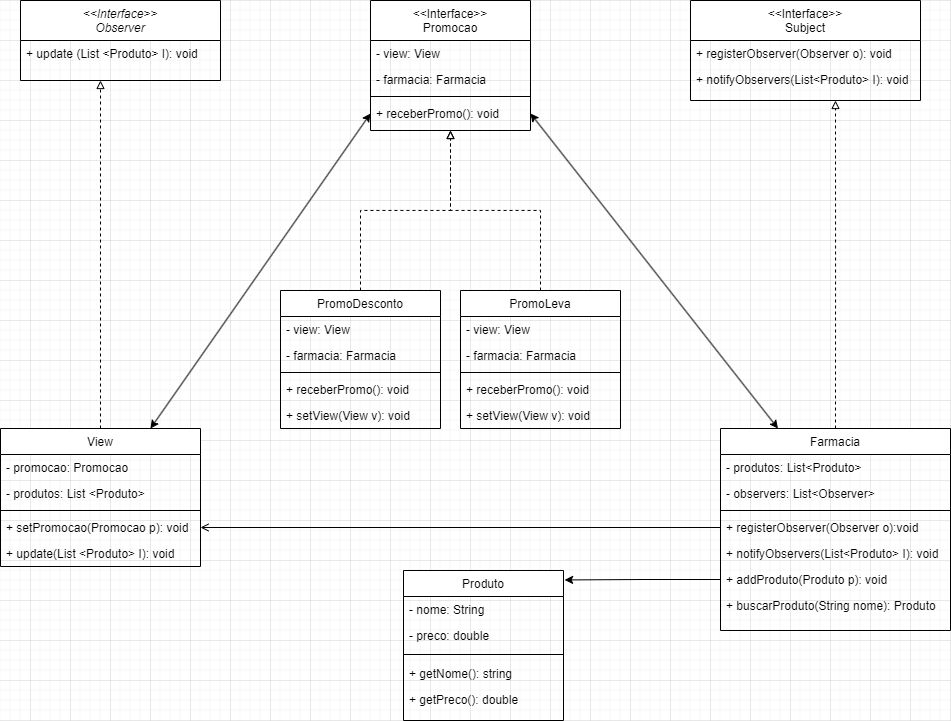

The diagram above was exported from draw.io. Its source (the exported page's mxGraphModel, read from the mxfile embedded in the PNG):
<mxGraphModel dx="1048" dy="607" grid="1" gridSize="10" guides="1" tooltips="1" connect="1" arrows="1" fold="1" page="1" pageScale="1" pageWidth="827" pageHeight="1169" math="0" shadow="0">
  <root>
    <mxCell id="WIyWlLk6GJQsqaUBKTNV-0" />
    <mxCell id="WIyWlLk6GJQsqaUBKTNV-1" parent="WIyWlLk6GJQsqaUBKTNV-0" />
    <mxCell id="zkfFHV4jXpPFQw0GAbJ--0" value="&lt;&lt;Interface&gt;&gt;&#10;Observer" style="swimlane;fontStyle=2;align=center;verticalAlign=top;childLayout=stackLayout;horizontal=1;startSize=40;horizontalStack=0;resizeParent=1;resizeLast=0;collapsible=1;marginBottom=0;rounded=0;shadow=0;strokeWidth=1;" parent="WIyWlLk6GJQsqaUBKTNV-1" vertex="1">
      <mxGeometry x="30" y="40" width="200" height="80" as="geometry">
        <mxRectangle x="230" y="140" width="160" height="26" as="alternateBounds" />
      </mxGeometry>
    </mxCell>
    <mxCell id="zkfFHV4jXpPFQw0GAbJ--1" value="+ update (List &lt;Produto&gt; I): void" style="text;align=left;verticalAlign=top;spacingLeft=4;spacingRight=4;overflow=hidden;rotatable=0;points=[[0,0.5],[1,0.5]];portConstraint=eastwest;" parent="zkfFHV4jXpPFQw0GAbJ--0" vertex="1">
      <mxGeometry y="40" width="200" height="26" as="geometry" />
    </mxCell>
    <mxCell id="99OMAS1uXUGfheUVdL3c-35" style="edgeStyle=orthogonalEdgeStyle;rounded=0;orthogonalLoop=1;jettySize=auto;html=1;dashed=1;endArrow=block;endFill=0;" edge="1" parent="WIyWlLk6GJQsqaUBKTNV-1" source="zkfFHV4jXpPFQw0GAbJ--6">
      <mxGeometry relative="1" as="geometry">
        <mxPoint x="110" y="120" as="targetPoint" />
      </mxGeometry>
    </mxCell>
    <mxCell id="zkfFHV4jXpPFQw0GAbJ--6" value="View&#10;" style="swimlane;fontStyle=0;align=center;verticalAlign=top;childLayout=stackLayout;horizontal=1;startSize=26;horizontalStack=0;resizeParent=1;resizeLast=0;collapsible=1;marginBottom=0;rounded=0;shadow=0;strokeWidth=1;" parent="WIyWlLk6GJQsqaUBKTNV-1" vertex="1">
      <mxGeometry x="10" y="468" width="200" height="138" as="geometry">
        <mxRectangle x="130" y="380" width="160" height="26" as="alternateBounds" />
      </mxGeometry>
    </mxCell>
    <mxCell id="zkfFHV4jXpPFQw0GAbJ--7" value="- promocao: Promocao" style="text;align=left;verticalAlign=top;spacingLeft=4;spacingRight=4;overflow=hidden;rotatable=0;points=[[0,0.5],[1,0.5]];portConstraint=eastwest;" parent="zkfFHV4jXpPFQw0GAbJ--6" vertex="1">
      <mxGeometry y="26" width="200" height="26" as="geometry" />
    </mxCell>
    <mxCell id="zkfFHV4jXpPFQw0GAbJ--8" value="- produtos: List &lt;Produto&gt;" style="text;align=left;verticalAlign=top;spacingLeft=4;spacingRight=4;overflow=hidden;rotatable=0;points=[[0,0.5],[1,0.5]];portConstraint=eastwest;rounded=0;shadow=0;html=0;" parent="zkfFHV4jXpPFQw0GAbJ--6" vertex="1">
      <mxGeometry y="52" width="200" height="26" as="geometry" />
    </mxCell>
    <mxCell id="zkfFHV4jXpPFQw0GAbJ--9" value="" style="line;html=1;strokeWidth=1;align=left;verticalAlign=middle;spacingTop=-1;spacingLeft=3;spacingRight=3;rotatable=0;labelPosition=right;points=[];portConstraint=eastwest;" parent="zkfFHV4jXpPFQw0GAbJ--6" vertex="1">
      <mxGeometry y="78" width="200" height="8" as="geometry" />
    </mxCell>
    <mxCell id="zkfFHV4jXpPFQw0GAbJ--10" value="+ setPromocao(Promocao p): void" style="text;align=left;verticalAlign=top;spacingLeft=4;spacingRight=4;overflow=hidden;rotatable=0;points=[[0,0.5],[1,0.5]];portConstraint=eastwest;fontStyle=0" parent="zkfFHV4jXpPFQw0GAbJ--6" vertex="1">
      <mxGeometry y="86" width="200" height="26" as="geometry" />
    </mxCell>
    <mxCell id="zkfFHV4jXpPFQw0GAbJ--11" value="+ update(List &lt;Produto&gt; I): void" style="text;align=left;verticalAlign=top;spacingLeft=4;spacingRight=4;overflow=hidden;rotatable=0;points=[[0,0.5],[1,0.5]];portConstraint=eastwest;" parent="zkfFHV4jXpPFQw0GAbJ--6" vertex="1">
      <mxGeometry y="112" width="200" height="26" as="geometry" />
    </mxCell>
    <mxCell id="zkfFHV4jXpPFQw0GAbJ--13" value="Produto" style="swimlane;fontStyle=0;align=center;verticalAlign=top;childLayout=stackLayout;horizontal=1;startSize=26;horizontalStack=0;resizeParent=1;resizeLast=0;collapsible=1;marginBottom=0;rounded=0;shadow=0;strokeWidth=1;" parent="WIyWlLk6GJQsqaUBKTNV-1" vertex="1">
      <mxGeometry x="413" y="610" width="160" height="150" as="geometry">
        <mxRectangle x="340" y="380" width="170" height="26" as="alternateBounds" />
      </mxGeometry>
    </mxCell>
    <mxCell id="zkfFHV4jXpPFQw0GAbJ--14" value="- nome: String&#10;" style="text;align=left;verticalAlign=top;spacingLeft=4;spacingRight=4;overflow=hidden;rotatable=0;points=[[0,0.5],[1,0.5]];portConstraint=eastwest;" parent="zkfFHV4jXpPFQw0GAbJ--13" vertex="1">
      <mxGeometry y="26" width="160" height="26" as="geometry" />
    </mxCell>
    <mxCell id="99OMAS1uXUGfheUVdL3c-45" value="- preco: double" style="text;align=left;verticalAlign=top;spacingLeft=4;spacingRight=4;overflow=hidden;rotatable=0;points=[[0,0.5],[1,0.5]];portConstraint=eastwest;" vertex="1" parent="zkfFHV4jXpPFQw0GAbJ--13">
      <mxGeometry y="52" width="160" height="26" as="geometry" />
    </mxCell>
    <mxCell id="zkfFHV4jXpPFQw0GAbJ--15" value="" style="line;html=1;strokeWidth=1;align=left;verticalAlign=middle;spacingTop=-1;spacingLeft=3;spacingRight=3;rotatable=0;labelPosition=right;points=[];portConstraint=eastwest;" parent="zkfFHV4jXpPFQw0GAbJ--13" vertex="1">
      <mxGeometry y="78" width="160" height="12" as="geometry" />
    </mxCell>
    <mxCell id="99OMAS1uXUGfheUVdL3c-47" value="+ getNome(): string" style="text;align=left;verticalAlign=top;spacingLeft=4;spacingRight=4;overflow=hidden;rotatable=0;points=[[0,0.5],[1,0.5]];portConstraint=eastwest;" vertex="1" parent="zkfFHV4jXpPFQw0GAbJ--13">
      <mxGeometry y="90" width="160" height="26" as="geometry" />
    </mxCell>
    <mxCell id="99OMAS1uXUGfheUVdL3c-48" value="+ getPreco(): double&#10;" style="text;align=left;verticalAlign=top;spacingLeft=4;spacingRight=4;overflow=hidden;rotatable=0;points=[[0,0.5],[1,0.5]];portConstraint=eastwest;" vertex="1" parent="zkfFHV4jXpPFQw0GAbJ--13">
      <mxGeometry y="116" width="160" height="26" as="geometry" />
    </mxCell>
    <mxCell id="zkfFHV4jXpPFQw0GAbJ--17" value="Farmacia" style="swimlane;fontStyle=0;align=center;verticalAlign=top;childLayout=stackLayout;horizontal=1;startSize=26;horizontalStack=0;resizeParent=1;resizeLast=0;collapsible=1;marginBottom=0;rounded=0;shadow=0;strokeWidth=1;" parent="WIyWlLk6GJQsqaUBKTNV-1" vertex="1">
      <mxGeometry x="730" y="468" width="230" height="202" as="geometry">
        <mxRectangle x="550" y="140" width="160" height="26" as="alternateBounds" />
      </mxGeometry>
    </mxCell>
    <mxCell id="zkfFHV4jXpPFQw0GAbJ--18" value="- produtos: List&lt;Produto&gt;" style="text;align=left;verticalAlign=top;spacingLeft=4;spacingRight=4;overflow=hidden;rotatable=0;points=[[0,0.5],[1,0.5]];portConstraint=eastwest;" parent="zkfFHV4jXpPFQw0GAbJ--17" vertex="1">
      <mxGeometry y="26" width="230" height="26" as="geometry" />
    </mxCell>
    <mxCell id="zkfFHV4jXpPFQw0GAbJ--19" value="- observers: List&lt;Observer&gt;" style="text;align=left;verticalAlign=top;spacingLeft=4;spacingRight=4;overflow=hidden;rotatable=0;points=[[0,0.5],[1,0.5]];portConstraint=eastwest;rounded=0;shadow=0;html=0;" parent="zkfFHV4jXpPFQw0GAbJ--17" vertex="1">
      <mxGeometry y="52" width="230" height="26" as="geometry" />
    </mxCell>
    <mxCell id="zkfFHV4jXpPFQw0GAbJ--23" value="" style="line;html=1;strokeWidth=1;align=left;verticalAlign=middle;spacingTop=-1;spacingLeft=3;spacingRight=3;rotatable=0;labelPosition=right;points=[];portConstraint=eastwest;" parent="zkfFHV4jXpPFQw0GAbJ--17" vertex="1">
      <mxGeometry y="78" width="230" height="8" as="geometry" />
    </mxCell>
    <mxCell id="zkfFHV4jXpPFQw0GAbJ--24" value="+ registerObserver(Observer o):void" style="text;align=left;verticalAlign=top;spacingLeft=4;spacingRight=4;overflow=hidden;rotatable=0;points=[[0,0.5],[1,0.5]];portConstraint=eastwest;" parent="zkfFHV4jXpPFQw0GAbJ--17" vertex="1">
      <mxGeometry y="86" width="230" height="26" as="geometry" />
    </mxCell>
    <mxCell id="zkfFHV4jXpPFQw0GAbJ--25" value="+ notifyObservers(List&lt;Produto&gt; I): void&#10;" style="text;align=left;verticalAlign=top;spacingLeft=4;spacingRight=4;overflow=hidden;rotatable=0;points=[[0,0.5],[1,0.5]];portConstraint=eastwest;" parent="zkfFHV4jXpPFQw0GAbJ--17" vertex="1">
      <mxGeometry y="112" width="230" height="26" as="geometry" />
    </mxCell>
    <mxCell id="99OMAS1uXUGfheUVdL3c-42" value="+ addProduto(Produto p): void&#10;" style="text;align=left;verticalAlign=top;spacingLeft=4;spacingRight=4;overflow=hidden;rotatable=0;points=[[0,0.5],[1,0.5]];portConstraint=eastwest;" vertex="1" parent="zkfFHV4jXpPFQw0GAbJ--17">
      <mxGeometry y="138" width="230" height="26" as="geometry" />
    </mxCell>
    <mxCell id="99OMAS1uXUGfheUVdL3c-43" value="+ buscarProduto(String nome): Produto" style="text;align=left;verticalAlign=top;spacingLeft=4;spacingRight=4;overflow=hidden;rotatable=0;points=[[0,0.5],[1,0.5]];portConstraint=eastwest;" vertex="1" parent="zkfFHV4jXpPFQw0GAbJ--17">
      <mxGeometry y="164" width="230" height="26" as="geometry" />
    </mxCell>
    <mxCell id="99OMAS1uXUGfheUVdL3c-30" style="edgeStyle=orthogonalEdgeStyle;rounded=0;orthogonalLoop=1;jettySize=auto;html=1;entryX=0.5;entryY=1;entryDx=0;entryDy=0;dashed=1;endArrow=block;endFill=0;" edge="1" parent="WIyWlLk6GJQsqaUBKTNV-1" source="99OMAS1uXUGfheUVdL3c-0" target="99OMAS1uXUGfheUVdL3c-18">
      <mxGeometry relative="1" as="geometry" />
    </mxCell>
    <mxCell id="99OMAS1uXUGfheUVdL3c-0" value="PromoDesconto" style="swimlane;fontStyle=0;align=center;verticalAlign=top;childLayout=stackLayout;horizontal=1;startSize=26;horizontalStack=0;resizeParent=1;resizeLast=0;collapsible=1;marginBottom=0;rounded=0;shadow=0;strokeWidth=1;" vertex="1" parent="WIyWlLk6GJQsqaUBKTNV-1">
      <mxGeometry x="290" y="330" width="160" height="138" as="geometry">
        <mxRectangle x="130" y="380" width="160" height="26" as="alternateBounds" />
      </mxGeometry>
    </mxCell>
    <mxCell id="99OMAS1uXUGfheUVdL3c-1" value="- view: View" style="text;align=left;verticalAlign=top;spacingLeft=4;spacingRight=4;overflow=hidden;rotatable=0;points=[[0,0.5],[1,0.5]];portConstraint=eastwest;" vertex="1" parent="99OMAS1uXUGfheUVdL3c-0">
      <mxGeometry y="26" width="160" height="26" as="geometry" />
    </mxCell>
    <mxCell id="99OMAS1uXUGfheUVdL3c-2" value="- farmacia: Farmacia" style="text;align=left;verticalAlign=top;spacingLeft=4;spacingRight=4;overflow=hidden;rotatable=0;points=[[0,0.5],[1,0.5]];portConstraint=eastwest;rounded=0;shadow=0;html=0;" vertex="1" parent="99OMAS1uXUGfheUVdL3c-0">
      <mxGeometry y="52" width="160" height="26" as="geometry" />
    </mxCell>
    <mxCell id="99OMAS1uXUGfheUVdL3c-3" value="" style="line;html=1;strokeWidth=1;align=left;verticalAlign=middle;spacingTop=-1;spacingLeft=3;spacingRight=3;rotatable=0;labelPosition=right;points=[];portConstraint=eastwest;" vertex="1" parent="99OMAS1uXUGfheUVdL3c-0">
      <mxGeometry y="78" width="160" height="8" as="geometry" />
    </mxCell>
    <mxCell id="99OMAS1uXUGfheUVdL3c-4" value="+ receberPromo(): void" style="text;align=left;verticalAlign=top;spacingLeft=4;spacingRight=4;overflow=hidden;rotatable=0;points=[[0,0.5],[1,0.5]];portConstraint=eastwest;fontStyle=0" vertex="1" parent="99OMAS1uXUGfheUVdL3c-0">
      <mxGeometry y="86" width="160" height="26" as="geometry" />
    </mxCell>
    <mxCell id="99OMAS1uXUGfheUVdL3c-5" value="+ setView(View v): void" style="text;align=left;verticalAlign=top;spacingLeft=4;spacingRight=4;overflow=hidden;rotatable=0;points=[[0,0.5],[1,0.5]];portConstraint=eastwest;" vertex="1" parent="99OMAS1uXUGfheUVdL3c-0">
      <mxGeometry y="112" width="160" height="26" as="geometry" />
    </mxCell>
    <mxCell id="99OMAS1uXUGfheUVdL3c-31" style="edgeStyle=orthogonalEdgeStyle;rounded=0;orthogonalLoop=1;jettySize=auto;html=1;entryX=0.5;entryY=1;entryDx=0;entryDy=0;dashed=1;endArrow=block;endFill=0;" edge="1" parent="WIyWlLk6GJQsqaUBKTNV-1" source="99OMAS1uXUGfheUVdL3c-6" target="99OMAS1uXUGfheUVdL3c-18">
      <mxGeometry relative="1" as="geometry" />
    </mxCell>
    <mxCell id="99OMAS1uXUGfheUVdL3c-6" value="PromoLeva&#10;" style="swimlane;fontStyle=0;align=center;verticalAlign=top;childLayout=stackLayout;horizontal=1;startSize=26;horizontalStack=0;resizeParent=1;resizeLast=0;collapsible=1;marginBottom=0;rounded=0;shadow=0;strokeWidth=1;" vertex="1" parent="WIyWlLk6GJQsqaUBKTNV-1">
      <mxGeometry x="470" y="330" width="160" height="138" as="geometry">
        <mxRectangle x="130" y="380" width="160" height="26" as="alternateBounds" />
      </mxGeometry>
    </mxCell>
    <mxCell id="99OMAS1uXUGfheUVdL3c-7" value="- view: View" style="text;align=left;verticalAlign=top;spacingLeft=4;spacingRight=4;overflow=hidden;rotatable=0;points=[[0,0.5],[1,0.5]];portConstraint=eastwest;" vertex="1" parent="99OMAS1uXUGfheUVdL3c-6">
      <mxGeometry y="26" width="160" height="26" as="geometry" />
    </mxCell>
    <mxCell id="99OMAS1uXUGfheUVdL3c-8" value="- farmacia: Farmacia" style="text;align=left;verticalAlign=top;spacingLeft=4;spacingRight=4;overflow=hidden;rotatable=0;points=[[0,0.5],[1,0.5]];portConstraint=eastwest;rounded=0;shadow=0;html=0;" vertex="1" parent="99OMAS1uXUGfheUVdL3c-6">
      <mxGeometry y="52" width="160" height="26" as="geometry" />
    </mxCell>
    <mxCell id="99OMAS1uXUGfheUVdL3c-9" value="" style="line;html=1;strokeWidth=1;align=left;verticalAlign=middle;spacingTop=-1;spacingLeft=3;spacingRight=3;rotatable=0;labelPosition=right;points=[];portConstraint=eastwest;" vertex="1" parent="99OMAS1uXUGfheUVdL3c-6">
      <mxGeometry y="78" width="160" height="8" as="geometry" />
    </mxCell>
    <mxCell id="99OMAS1uXUGfheUVdL3c-32" value="+ receberPromo(): void" style="text;align=left;verticalAlign=top;spacingLeft=4;spacingRight=4;overflow=hidden;rotatable=0;points=[[0,0.5],[1,0.5]];portConstraint=eastwest;fontStyle=0" vertex="1" parent="99OMAS1uXUGfheUVdL3c-6">
      <mxGeometry y="86" width="160" height="26" as="geometry" />
    </mxCell>
    <mxCell id="99OMAS1uXUGfheUVdL3c-33" value="+ setView(View v): void" style="text;align=left;verticalAlign=top;spacingLeft=4;spacingRight=4;overflow=hidden;rotatable=0;points=[[0,0.5],[1,0.5]];portConstraint=eastwest;" vertex="1" parent="99OMAS1uXUGfheUVdL3c-6">
      <mxGeometry y="112" width="160" height="26" as="geometry" />
    </mxCell>
    <mxCell id="99OMAS1uXUGfheUVdL3c-12" value="&lt;&lt;Interface&gt;&gt;&#10;Subject" style="swimlane;fontStyle=0;align=center;verticalAlign=top;childLayout=stackLayout;horizontal=1;startSize=40;horizontalStack=0;resizeParent=1;resizeLast=0;collapsible=1;marginBottom=0;rounded=0;shadow=0;strokeWidth=1;" vertex="1" parent="WIyWlLk6GJQsqaUBKTNV-1">
      <mxGeometry x="700" y="40" width="230" height="100" as="geometry">
        <mxRectangle x="130" y="380" width="160" height="26" as="alternateBounds" />
      </mxGeometry>
    </mxCell>
    <mxCell id="99OMAS1uXUGfheUVdL3c-13" value="+ registerObserver(Observer o): void" style="text;align=left;verticalAlign=top;spacingLeft=4;spacingRight=4;overflow=hidden;rotatable=0;points=[[0,0.5],[1,0.5]];portConstraint=eastwest;" vertex="1" parent="99OMAS1uXUGfheUVdL3c-12">
      <mxGeometry y="40" width="230" height="26" as="geometry" />
    </mxCell>
    <mxCell id="99OMAS1uXUGfheUVdL3c-14" value="+ notifyObservers(List&lt;Produto&gt; I): void" style="text;align=left;verticalAlign=top;spacingLeft=4;spacingRight=4;overflow=hidden;rotatable=0;points=[[0,0.5],[1,0.5]];portConstraint=eastwest;rounded=0;shadow=0;html=0;" vertex="1" parent="99OMAS1uXUGfheUVdL3c-12">
      <mxGeometry y="66" width="230" height="26" as="geometry" />
    </mxCell>
    <mxCell id="99OMAS1uXUGfheUVdL3c-18" value="&lt;&lt;Interface&gt;&gt;&#10;Promocao" style="swimlane;fontStyle=0;align=center;verticalAlign=top;childLayout=stackLayout;horizontal=1;startSize=40;horizontalStack=0;resizeParent=1;resizeLast=0;collapsible=1;marginBottom=0;rounded=0;shadow=0;strokeWidth=1;" vertex="1" parent="WIyWlLk6GJQsqaUBKTNV-1">
      <mxGeometry x="380" y="40" width="160" height="130" as="geometry">
        <mxRectangle x="130" y="380" width="160" height="26" as="alternateBounds" />
      </mxGeometry>
    </mxCell>
    <mxCell id="99OMAS1uXUGfheUVdL3c-19" value="- view: View" style="text;align=left;verticalAlign=top;spacingLeft=4;spacingRight=4;overflow=hidden;rotatable=0;points=[[0,0.5],[1,0.5]];portConstraint=eastwest;" vertex="1" parent="99OMAS1uXUGfheUVdL3c-18">
      <mxGeometry y="40" width="160" height="26" as="geometry" />
    </mxCell>
    <mxCell id="99OMAS1uXUGfheUVdL3c-20" value="- farmacia: Farmacia" style="text;align=left;verticalAlign=top;spacingLeft=4;spacingRight=4;overflow=hidden;rotatable=0;points=[[0,0.5],[1,0.5]];portConstraint=eastwest;rounded=0;shadow=0;html=0;" vertex="1" parent="99OMAS1uXUGfheUVdL3c-18">
      <mxGeometry y="66" width="160" height="26" as="geometry" />
    </mxCell>
    <mxCell id="99OMAS1uXUGfheUVdL3c-21" value="" style="line;html=1;strokeWidth=1;align=left;verticalAlign=middle;spacingTop=-1;spacingLeft=3;spacingRight=3;rotatable=0;labelPosition=right;points=[];portConstraint=eastwest;" vertex="1" parent="99OMAS1uXUGfheUVdL3c-18">
      <mxGeometry y="92" width="160" height="8" as="geometry" />
    </mxCell>
    <mxCell id="99OMAS1uXUGfheUVdL3c-23" value="+ receberPromo(): void" style="text;align=left;verticalAlign=top;spacingLeft=4;spacingRight=4;overflow=hidden;rotatable=0;points=[[0,0.5],[1,0.5]];portConstraint=eastwest;" vertex="1" parent="99OMAS1uXUGfheUVdL3c-18">
      <mxGeometry y="100" width="160" height="26" as="geometry" />
    </mxCell>
    <mxCell id="99OMAS1uXUGfheUVdL3c-38" value="" style="endArrow=classic;startArrow=classic;html=1;rounded=0;entryX=0;entryY=0.5;entryDx=0;entryDy=0;exitX=0.75;exitY=0;exitDx=0;exitDy=0;" edge="1" parent="WIyWlLk6GJQsqaUBKTNV-1" source="zkfFHV4jXpPFQw0GAbJ--6" target="99OMAS1uXUGfheUVdL3c-23">
      <mxGeometry width="50" height="50" relative="1" as="geometry">
        <mxPoint x="150" y="450" as="sourcePoint" />
        <mxPoint x="310" y="290" as="targetPoint" />
      </mxGeometry>
    </mxCell>
    <mxCell id="99OMAS1uXUGfheUVdL3c-39" value="" style="endArrow=classic;startArrow=classic;html=1;rounded=0;exitX=0.25;exitY=0;exitDx=0;exitDy=0;entryX=1;entryY=0.5;entryDx=0;entryDy=0;" edge="1" parent="WIyWlLk6GJQsqaUBKTNV-1" source="zkfFHV4jXpPFQw0GAbJ--17" target="99OMAS1uXUGfheUVdL3c-23">
      <mxGeometry width="50" height="50" relative="1" as="geometry">
        <mxPoint x="607" y="525" as="sourcePoint" />
        <mxPoint x="580" y="153" as="targetPoint" />
      </mxGeometry>
    </mxCell>
    <mxCell id="99OMAS1uXUGfheUVdL3c-40" style="edgeStyle=orthogonalEdgeStyle;rounded=0;orthogonalLoop=1;jettySize=auto;html=1;dashed=1;endArrow=block;endFill=0;exitX=0.5;exitY=0;exitDx=0;exitDy=0;" edge="1" parent="WIyWlLk6GJQsqaUBKTNV-1" source="zkfFHV4jXpPFQw0GAbJ--17">
      <mxGeometry relative="1" as="geometry">
        <mxPoint x="845" y="140" as="targetPoint" />
        <mxPoint x="840" y="460" as="sourcePoint" />
      </mxGeometry>
    </mxCell>
    <mxCell id="99OMAS1uXUGfheUVdL3c-44" style="edgeStyle=orthogonalEdgeStyle;rounded=0;orthogonalLoop=1;jettySize=auto;html=1;entryX=1;entryY=0.5;entryDx=0;entryDy=0;endArrow=open;endFill=0;" edge="1" parent="WIyWlLk6GJQsqaUBKTNV-1" source="zkfFHV4jXpPFQw0GAbJ--24" target="zkfFHV4jXpPFQw0GAbJ--10">
      <mxGeometry relative="1" as="geometry" />
    </mxCell>
    <mxCell id="99OMAS1uXUGfheUVdL3c-49" style="edgeStyle=orthogonalEdgeStyle;rounded=0;orthogonalLoop=1;jettySize=auto;html=1;entryX=1.007;entryY=0.063;entryDx=0;entryDy=0;entryPerimeter=0;" edge="1" parent="WIyWlLk6GJQsqaUBKTNV-1" source="99OMAS1uXUGfheUVdL3c-42" target="zkfFHV4jXpPFQw0GAbJ--13">
      <mxGeometry relative="1" as="geometry" />
    </mxCell>
  </root>
</mxGraphModel>